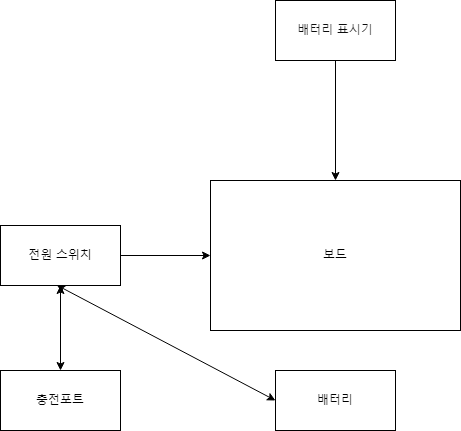

The diagram above was exported from draw.io. Its source (the exported page's mxGraphModel, read from the mxfile embedded in the PNG):
<mxGraphModel dx="830" dy="453" grid="1" gridSize="10" guides="1" tooltips="1" connect="1" arrows="1" fold="1" page="1" pageScale="1" pageWidth="2336" pageHeight="1654" background="#ffffff" math="0" shadow="0">
  <root>
    <mxCell id="0" />
    <mxCell id="1" parent="0" />
    <mxCell id="pxpMa0byEy23iOiglHN3-1" value="&lt;font color=&quot;#000000&quot;&gt;보드&lt;/font&gt;" style="rounded=0;whiteSpace=wrap;html=1;strokeColor=#000000;fillColor=#FFFFFF;" parent="1" vertex="1">
      <mxGeometry x="300" y="310" width="250" height="150" as="geometry" />
    </mxCell>
    <mxCell id="pxpMa0byEy23iOiglHN3-2" value="&lt;font color=&quot;#000000&quot;&gt;배터리&lt;/font&gt;" style="rounded=0;whiteSpace=wrap;html=1;strokeColor=#000000;fillColor=#FFFFFF;" parent="1" vertex="1">
      <mxGeometry x="365" y="500" width="120" height="60" as="geometry" />
    </mxCell>
    <mxCell id="pxpMa0byEy23iOiglHN3-10" style="edgeStyle=orthogonalEdgeStyle;rounded=0;orthogonalLoop=1;jettySize=auto;html=1;entryX=0;entryY=0.5;entryDx=0;entryDy=0;strokeColor=#000000;" parent="1" source="pxpMa0byEy23iOiglHN3-3" target="pxpMa0byEy23iOiglHN3-1" edge="1">
      <mxGeometry relative="1" as="geometry" />
    </mxCell>
    <mxCell id="pxpMa0byEy23iOiglHN3-3" value="&lt;font color=&quot;#000000&quot;&gt;전원 스위치&lt;/font&gt;" style="rounded=0;whiteSpace=wrap;html=1;strokeColor=#000000;gradientColor=none;fillColor=#FFFFFF;" parent="1" vertex="1">
      <mxGeometry x="90" y="355" width="120" height="60" as="geometry" />
    </mxCell>
    <mxCell id="pxpMa0byEy23iOiglHN3-4" value="&lt;font color=&quot;#000000&quot;&gt;충전포트&lt;/font&gt;" style="rounded=0;whiteSpace=wrap;html=1;strokeColor=#000000;fillColor=#FFFFFF;" parent="1" vertex="1">
      <mxGeometry x="90" y="500" width="120" height="60" as="geometry" />
    </mxCell>
    <mxCell id="pxpMa0byEy23iOiglHN3-5" value="&lt;font color=&quot;#0d0d0d&quot;&gt;배터리 표시기&lt;/font&gt;" style="rounded=0;whiteSpace=wrap;html=1;strokeColor=#000000;fillColor=#FFFFFF;" parent="1" vertex="1">
      <mxGeometry x="365" y="130" width="120" height="60" as="geometry" />
    </mxCell>
    <mxCell id="pxpMa0byEy23iOiglHN3-12" value="" style="endArrow=classic;html=1;rounded=0;exitX=0.5;exitY=1;exitDx=0;exitDy=0;entryX=0.5;entryY=0;entryDx=0;entryDy=0;strokeColor=#000000;" parent="1" source="pxpMa0byEy23iOiglHN3-5" target="pxpMa0byEy23iOiglHN3-1" edge="1">
      <mxGeometry width="50" height="50" relative="1" as="geometry">
        <mxPoint x="380" y="340" as="sourcePoint" />
        <mxPoint x="430" y="290" as="targetPoint" />
      </mxGeometry>
    </mxCell>
    <mxCell id="pxpMa0byEy23iOiglHN3-13" value="" style="endArrow=classic;startArrow=classic;html=1;rounded=0;strokeColor=#000000;" parent="1" source="pxpMa0byEy23iOiglHN3-3" edge="1">
      <mxGeometry width="50" height="50" relative="1" as="geometry">
        <mxPoint x="150" y="420" as="sourcePoint" />
        <mxPoint x="150" y="500" as="targetPoint" />
      </mxGeometry>
    </mxCell>
    <mxCell id="pxpMa0byEy23iOiglHN3-14" value="" style="endArrow=classic;startArrow=classic;html=1;rounded=0;exitX=0.469;exitY=0.994;exitDx=0;exitDy=0;exitPerimeter=0;entryX=0;entryY=0.5;entryDx=0;entryDy=0;strokeColor=#000000;" parent="1" source="pxpMa0byEy23iOiglHN3-3" target="pxpMa0byEy23iOiglHN3-2" edge="1">
      <mxGeometry width="50" height="50" relative="1" as="geometry">
        <mxPoint x="210" y="450" as="sourcePoint" />
        <mxPoint x="260" y="400" as="targetPoint" />
      </mxGeometry>
    </mxCell>
  </root>
</mxGraphModel>